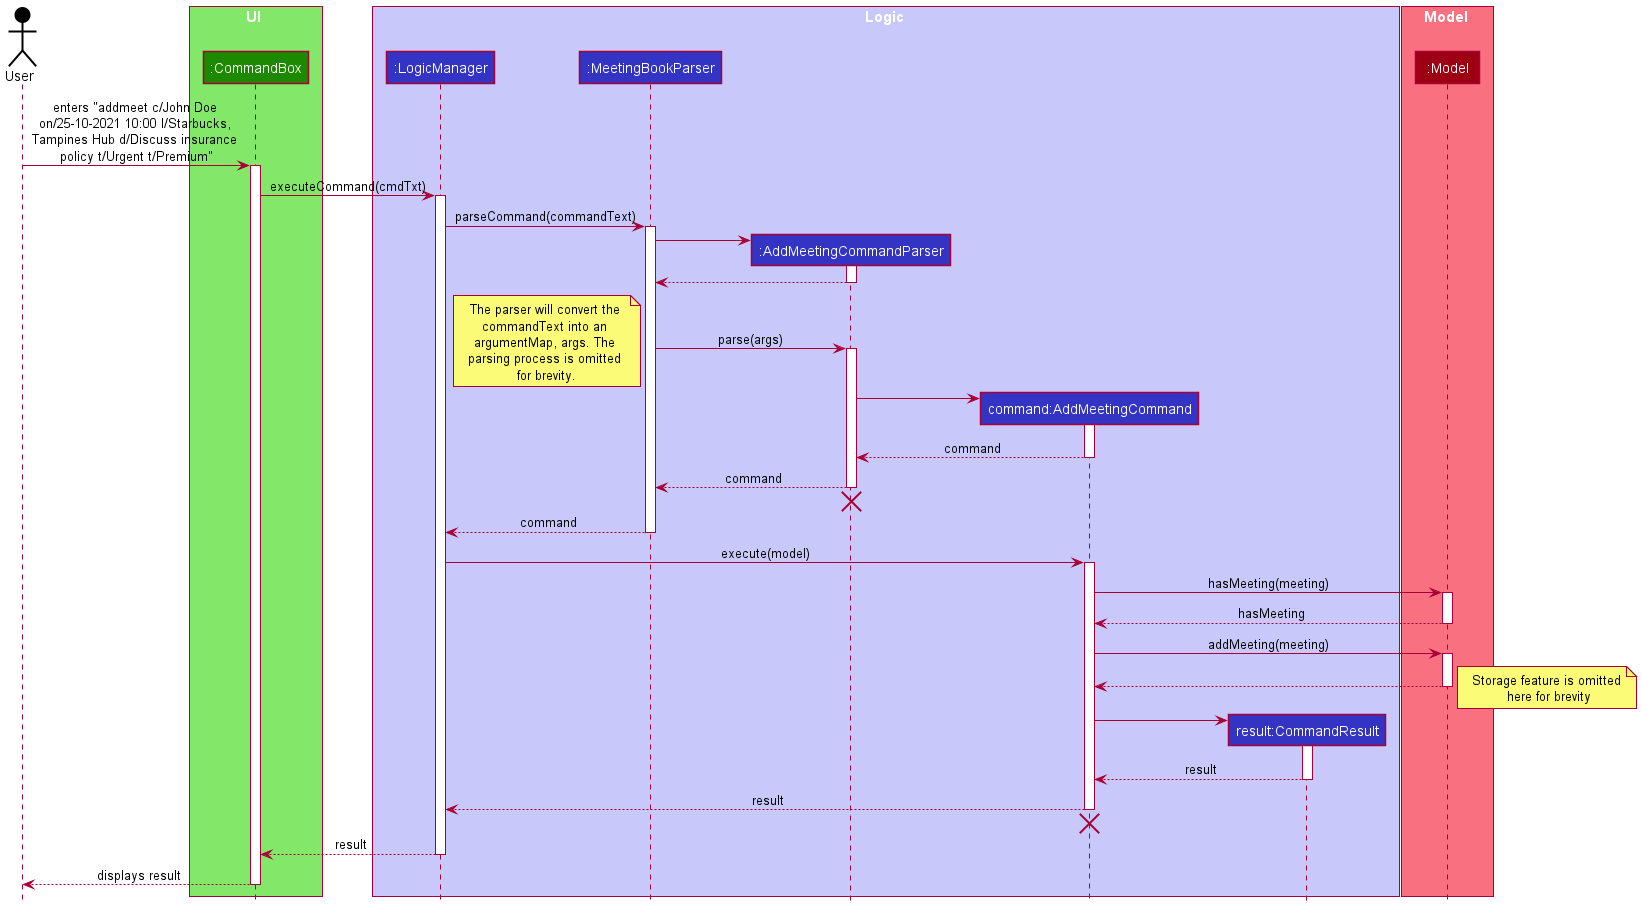

The diagram above was rendered by PlantUML. Its source (embedded in the PNG):
@startuml
!include style.puml

Actor User as user USER_COLOR

box UI UI_COLOR_T1
participant ":CommandBox" as CommandBox UI_COLOR
end box

box Logic LOGIC_COLOR_T1
participant ":LogicManager" as LogicManager LOGIC_COLOR
participant ":MeetingBookParser" as MeetingBookParser LOGIC_COLOR
participant ":AddMeetingCommandParser" as AddMeetingCommandParser LOGIC_COLOR
participant "command:AddMeetingCommand" as AddMeetingCommand LOGIC_COLOR
participant "result:CommandResult" as CommandResult LOGIC_COLOR
end box

box Model MODEL_COLOR_T1
participant ":Model" as Model MODEL_COLOR
end box

user -> CommandBox: enters "addmeet c/John Doe \non/25-10-2021 10:00 l/Starbucks, \nTampines Hub d/Discuss insurance \npolicy t/Urgent t/Premium"
activate CommandBox

CommandBox-> LogicManager : executeCommand(cmdTxt)
activate LogicManager

LogicManager -> MeetingBookParser : parseCommand(commandText)
activate MeetingBookParser

create AddMeetingCommandParser
MeetingBookParser -> AddMeetingCommandParser
activate AddMeetingCommandParser

AddMeetingCommandParser --> MeetingBookParser
deactivate AddMeetingCommandParser

MeetingBookParser -> AddMeetingCommandParser : parse(args)
note bottom: The parser will convert the \ncommandText into an \nargumentMap, args. The \nparsing process is omitted \nfor brevity.
activate AddMeetingCommandParser

create AddMeetingCommand
AddMeetingCommandParser -> AddMeetingCommand
activate AddMeetingCommand

AddMeetingCommand --> AddMeetingCommandParser : command
deactivate AddMeetingCommand

AddMeetingCommandParser --> MeetingBookParser : command
deactivate AddMeetingCommandParser
'Hidden arrow to position the destroy marker below the end of the activation bar.
AddMeetingCommandParser -[hidden]-> MeetingBookParser
destroy AddMeetingCommandParser

MeetingBookParser --> LogicManager : command
deactivate MeetingBookParser

LogicManager -> AddMeetingCommand : execute(model)
activate AddMeetingCommand

AddMeetingCommand -> Model: hasMeeting(meeting)
activate Model
Model --> AddMeetingCommand: hasMeeting
deactivate Model

AddMeetingCommand -> Model : addMeeting(meeting)
activate Model
Model --> AddMeetingCommand
note right: Storage feature is omitted\n here for brevity
deactivate Model

create CommandResult
AddMeetingCommand -> CommandResult
activate CommandResult

CommandResult --> AddMeetingCommand: result
deactivate CommandResult

AddMeetingCommand --> LogicManager : result
deactivate AddMeetingCommand
AddMeetingCommand -[hidden]-> MeetingBookParser
destroy AddMeetingCommand

LogicManager --> CommandBox: result
deactivate LogicManager

CommandBox --> user: displays result
deactivate CommandBox
@enduml